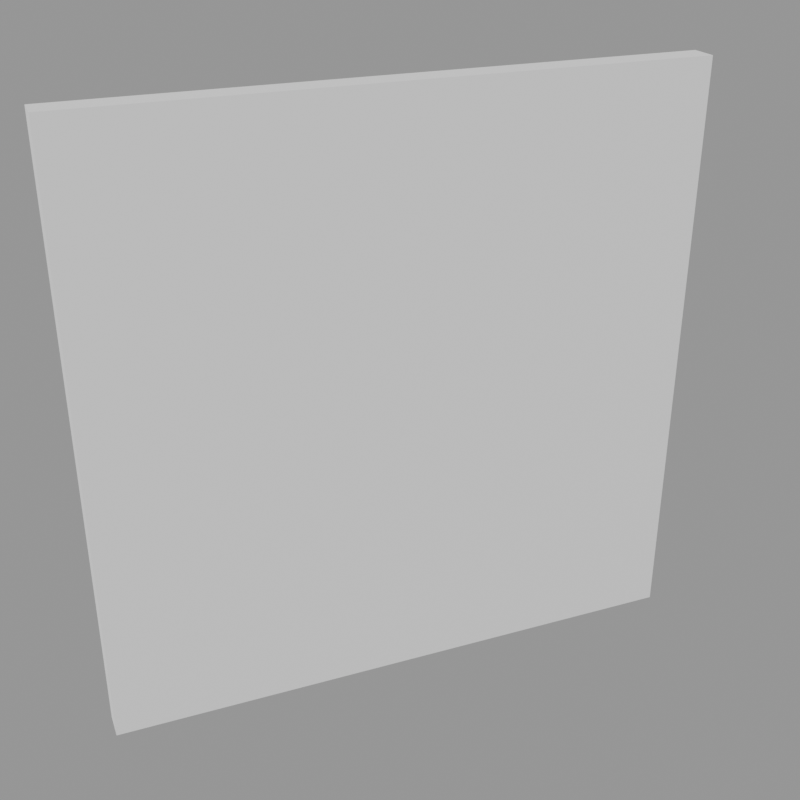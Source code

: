 # Source: Specimen_Frame_Transparent_Default_Material.blend  (saved by Blender 5.0.118; exported with 4.5.12 LTS)
import bpy
from mathutils import Matrix  # noqa: F401  (used for matrix-valued properties, if any)

bpy.ops.wm.read_factory_settings(use_empty=True)
scene = bpy.context.scene
scene.name = 'SPECIMEN_FRAME_WORKBENCH'

# ---- collections
col_model_specimen_frame = bpy.data.collections.new('MODEL_SPECIMEN_FRAME'); scene.collection.children.link(col_model_specimen_frame)
col_environment_specimen_frame = bpy.data.collections.new('ENVIRONMENT_SPECIMEN_FRAME'); scene.collection.children.link(col_environment_specimen_frame)
col_helpers_specimen_frame = bpy.data.collections.new('HELPERS_SPECIMEN_FRAME'); scene.collection.children.link(col_helpers_specimen_frame)
col_helpers_specimen_frame.hide_render = True
col_helpers_specimen_frame.hide_viewport = True

# ---- materials (node trees are filled in below, after node groups)
mat_material = bpy.data.materials.new('Material')

# ---- material node trees
mat_material.use_nodes = True; mat_material.node_tree.nodes.clear()
_N = mat_material.node_tree.nodes; _L = mat_material.node_tree.links
n0 = _N.new('ShaderNodeBsdfPrincipled'); n0.name = 'Principled BSDF'; n0.location = (-200, 100)
n1 = _N.new('ShaderNodeOutputMaterial'); n1.name = 'Material Output'; n1.location = (200, 100)
_L.new(n0.outputs[0], n1.inputs[0])
n1.is_active_output = True

# ---- cameras
cam_camera_specimen_frame_data = bpy.data.cameras.new('CAMERA_SPECIMEN_FRAME_DATA')
cam_camera_specimen_frame_data.lens = 53.0

# ---- meshes
me_specimen_outer_frame_mesh = bpy.data.meshes.new('SPECIMEN_OUTER_FRAME_Mesh')
me_specimen_outer_frame_mesh.from_pydata([(-0.21, -4.55, 4.55), (-0.21, -4.55, -4.55), (-0.21, 4.55, -4.55), (-0.21, 4.55, 4.55), (-0.21, -3.55, 3.55), (-0.21, -3.55, -3.55), (-0.21, 3.55, -3.55), (-0.21, 3.55, 3.55), (0.21, -4.55, 4.55), (0.21, -4.55, -4.55), (0.21, 4.55, -4.55), (0.21, 4.55, 4.55), (0.21, -3.55, 3.55), (0.21, -3.55, -3.55), (0.21, 3.55, -3.55), (0.21, 3.55, 3.55)], [], [(8, 9, 13, 12), (0, 4, 5, 1), (0, 1, 9, 8), (4, 12, 13, 5), (9, 10, 14, 13), (1, 5, 6, 2), (1, 2, 10, 9), (5, 13, 14, 6), (10, 11, 15, 14), (2, 6, 7, 3), (2, 3, 11, 10), (6, 14, 15, 7), (11, 8, 12, 15), (3, 7, 4, 0), (3, 0, 8, 11), (7, 15, 12, 4)])
me_specimen_outer_frame_mesh.materials.append(mat_material)
me_specimen_outer_frame_mesh.update()
me_cube = bpy.data.meshes.new('Cube')
me_cube.from_pydata([(-0.21, -3.55, 3.55), (0.21, -3.55, 3.55), (-0.21, 3.55, 3.55), (0.21, 3.55, 3.55), (-0.21, -3.55, -3.55), (0.21, -3.55, -3.55), (-0.21, 3.55, -3.55), (0.21, 3.55, -3.55)], [], [(0, 1, 3, 2), (2, 3, 7, 6), (6, 7, 5, 4), (4, 5, 1, 0), (2, 6, 4, 0), (7, 3, 1, 5)])
_uv = me_cube.uv_layers.new(name='UVMap')
_uv.uv.foreach_set('vector', [0.375, 0.0, 0.625, 0.0, 0.625, 0.25, 0.375, 0.25, 0.375, 0.25, 0.625, 0.25, 0.625, 0.5, 0.375, 0.5, 0.375, 0.5, 0.625, 0.5, 0.625, 0.75, 0.375, 0.75, 0.375, 0.75, 0.625, 0.75, 0.625, 1.0, 0.375, 1.0, 0.125, 0.5, 0.375, 0.5, 0.375, 0.75, 0.125, 0.75, 0.625, 0.5, 0.875, 0.5, 0.875, 0.75, 0.625, 0.75])
me_cube.materials.append(mat_material)
me_cube.update()

# ---- objects
ob_specimen_outer_frame = bpy.data.objects.new('SPECIMEN_OUTER_FRAME', me_specimen_outer_frame_mesh)
ob_specimen_inner_panel = bpy.data.objects.new('SPECIMEN_INNER_PANEL', me_cube)
ob_camera_specimen_frame = bpy.data.objects.new('CAMERA_SPECIMEN_FRAME', cam_camera_specimen_frame_data)

# ---- transforms, parenting, visibility, modifiers, constraints
ob_specimen_outer_frame.location = (-3.427e-07, 0.0, 4.55)
ob_specimen_outer_frame.display_type = 'SOLID'
ob_specimen_inner_panel.parent = ob_specimen_outer_frame
ob_specimen_inner_panel.location = (3.427e-07, 0.0, 0.0)
ob_specimen_inner_panel.display_type = 'SOLID'
ob_camera_specimen_frame.location = (14.0, -5.6, 12.15)
ob_camera_specimen_frame.rotation_euler = (1.104, 1.15e-08, 1.19)

# ---- collection membership
col_model_specimen_frame.objects.link(ob_specimen_outer_frame)
col_model_specimen_frame.objects.link(ob_specimen_inner_panel)
col_environment_specimen_frame.objects.link(ob_camera_specimen_frame)

# ---- scene / render settings (as saved in the file)
scene.camera = ob_camera_specimen_frame
scene.frame_start = 1; scene.frame_end = 1; scene.frame_set(1)
scene.render.engine = 'BLENDER_WORKBENCH'
scene.render.resolution_x = 760
scene.render.resolution_y = 760
scene.render.film_transparent = True
scene.render.bake_bias = 0.0
scene.render.bake_samples = 0
scene.cycles.sampling_pattern = 'TABULATED_SOBOL'
scene.eevee.use_volume_custom_range = False
scene.view_settings.look = 'AgX - Medium High Contrast'
bpy.context.view_layer.update()

# ---- added for rendering (the .blend has no usable light): sun + grey world if the file has none
light_auto_sun = bpy.data.lights.new('AutoSun', 'SUN')
light_auto_sun.energy = 3.0
light_auto_sun.angle = 0.0523599
ob_auto_sun = bpy.data.objects.new('AutoSun', light_auto_sun)
scene.collection.objects.link(ob_auto_sun)
ob_auto_sun.rotation_euler = (0.872665, 0.174533, 0.523599)
if scene.world is None:
    world_auto = bpy.data.worlds.new('AutoWorld')
    world_auto.color = (0.3, 0.3, 0.3)
    scene.world = world_auto
bpy.context.view_layer.update()
